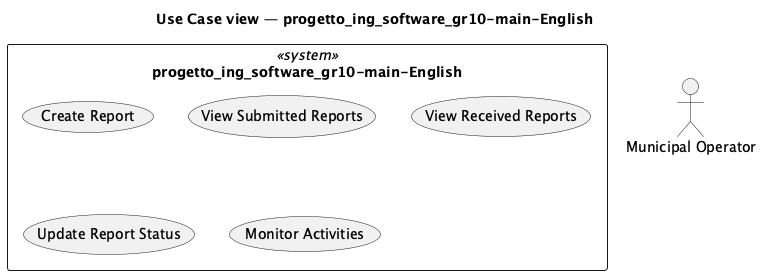

The diagram above was rendered by PlantUML. Its source (embedded in the PNG):
@startuml
title Use Case view — progetto_ing_software_gr10-main-English
left to right direction
top to bottom direction
rectangle "progetto_ing_software_gr10-main-English" as e_group_system_e867ad <<system>> {
  usecase "Create Report" as e_use_case_create_report_426e79
  usecase "View Submitted Reports" as e_use_case_view_submitted_reports_1f60ef
  usecase "View Received Reports" as e_use_case_view_received_reports_27555d
  usecase "Update Report Status" as e_use_case_update_report_status_b22c28
  usecase "Monitor Activities" as e_use_case_monitor_activities_45784d
}
actor "Municipal Operator" as e_actor_municipal_operator_cd552e
@enduml